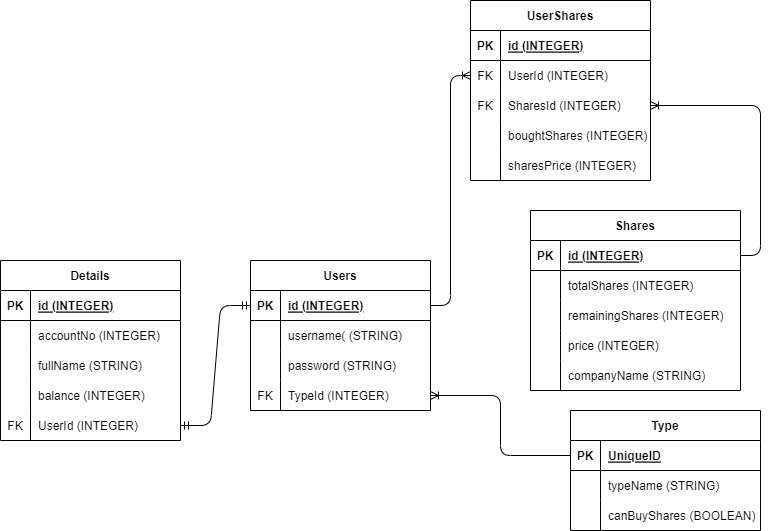

The diagram above was exported from draw.io. Its source (the exported page's mxGraphModel, read from the mxfile embedded in the PNG):
<mxGraphModel dx="1167" dy="306" grid="1" gridSize="10" guides="1" tooltips="1" connect="1" arrows="1" fold="1" page="1" pageScale="1" pageWidth="850" pageHeight="1100" math="0" shadow="0">
  <root>
    <mxCell id="0" />
    <mxCell id="1" parent="0" />
    <mxCell id="2" value="Users" style="shape=table;startSize=30;container=1;collapsible=1;childLayout=tableLayout;fixedRows=1;rowLines=0;fontStyle=1;align=center;resizeLast=1;" vertex="1" parent="1">
      <mxGeometry x="270" y="560" width="180" height="150" as="geometry" />
    </mxCell>
    <mxCell id="3" value="" style="shape=tableRow;horizontal=0;startSize=0;swimlaneHead=0;swimlaneBody=0;fillColor=none;collapsible=0;dropTarget=0;points=[[0,0.5],[1,0.5]];portConstraint=eastwest;top=0;left=0;right=0;bottom=1;" vertex="1" parent="2">
      <mxGeometry y="30" width="180" height="30" as="geometry" />
    </mxCell>
    <mxCell id="4" value="PK" style="shape=partialRectangle;connectable=0;fillColor=none;top=0;left=0;bottom=0;right=0;fontStyle=1;overflow=hidden;" vertex="1" parent="3">
      <mxGeometry width="30" height="30" as="geometry">
        <mxRectangle width="30" height="30" as="alternateBounds" />
      </mxGeometry>
    </mxCell>
    <mxCell id="5" value="id (INTEGER)" style="shape=partialRectangle;connectable=0;fillColor=none;top=0;left=0;bottom=0;right=0;align=left;spacingLeft=6;fontStyle=5;overflow=hidden;" vertex="1" parent="3">
      <mxGeometry x="30" width="150" height="30" as="geometry">
        <mxRectangle width="150" height="30" as="alternateBounds" />
      </mxGeometry>
    </mxCell>
    <mxCell id="6" value="" style="shape=tableRow;horizontal=0;startSize=0;swimlaneHead=0;swimlaneBody=0;fillColor=none;collapsible=0;dropTarget=0;points=[[0,0.5],[1,0.5]];portConstraint=eastwest;top=0;left=0;right=0;bottom=0;" vertex="1" parent="2">
      <mxGeometry y="60" width="180" height="30" as="geometry" />
    </mxCell>
    <mxCell id="7" value="" style="shape=partialRectangle;connectable=0;fillColor=none;top=0;left=0;bottom=0;right=0;editable=1;overflow=hidden;" vertex="1" parent="6">
      <mxGeometry width="30" height="30" as="geometry">
        <mxRectangle width="30" height="30" as="alternateBounds" />
      </mxGeometry>
    </mxCell>
    <mxCell id="8" value="username( (STRING)" style="shape=partialRectangle;connectable=0;fillColor=none;top=0;left=0;bottom=0;right=0;align=left;spacingLeft=6;overflow=hidden;" vertex="1" parent="6">
      <mxGeometry x="30" width="150" height="30" as="geometry">
        <mxRectangle width="150" height="30" as="alternateBounds" />
      </mxGeometry>
    </mxCell>
    <mxCell id="12" value="" style="shape=tableRow;horizontal=0;startSize=0;swimlaneHead=0;swimlaneBody=0;fillColor=none;collapsible=0;dropTarget=0;points=[[0,0.5],[1,0.5]];portConstraint=eastwest;top=0;left=0;right=0;bottom=0;" vertex="1" parent="2">
      <mxGeometry y="90" width="180" height="30" as="geometry" />
    </mxCell>
    <mxCell id="13" value="" style="shape=partialRectangle;connectable=0;fillColor=none;top=0;left=0;bottom=0;right=0;editable=1;overflow=hidden;" vertex="1" parent="12">
      <mxGeometry width="30" height="30" as="geometry">
        <mxRectangle width="30" height="30" as="alternateBounds" />
      </mxGeometry>
    </mxCell>
    <mxCell id="14" value="password (STRING)" style="shape=partialRectangle;connectable=0;fillColor=none;top=0;left=0;bottom=0;right=0;align=left;spacingLeft=6;overflow=hidden;" vertex="1" parent="12">
      <mxGeometry x="30" width="150" height="30" as="geometry">
        <mxRectangle width="150" height="30" as="alternateBounds" />
      </mxGeometry>
    </mxCell>
    <mxCell id="53" value="" style="shape=tableRow;horizontal=0;startSize=0;swimlaneHead=0;swimlaneBody=0;fillColor=none;collapsible=0;dropTarget=0;points=[[0,0.5],[1,0.5]];portConstraint=eastwest;top=0;left=0;right=0;bottom=0;" vertex="1" parent="2">
      <mxGeometry y="120" width="180" height="30" as="geometry" />
    </mxCell>
    <mxCell id="54" value="FK" style="shape=partialRectangle;connectable=0;fillColor=none;top=0;left=0;bottom=0;right=0;editable=1;overflow=hidden;" vertex="1" parent="53">
      <mxGeometry width="30" height="30" as="geometry">
        <mxRectangle width="30" height="30" as="alternateBounds" />
      </mxGeometry>
    </mxCell>
    <mxCell id="55" value="TypeId (INTEGER)" style="shape=partialRectangle;connectable=0;fillColor=none;top=0;left=0;bottom=0;right=0;align=left;spacingLeft=6;overflow=hidden;" vertex="1" parent="53">
      <mxGeometry x="30" width="150" height="30" as="geometry">
        <mxRectangle width="150" height="30" as="alternateBounds" />
      </mxGeometry>
    </mxCell>
    <mxCell id="37" value="Shares" style="shape=table;startSize=30;container=1;collapsible=1;childLayout=tableLayout;fixedRows=1;rowLines=0;fontStyle=1;align=center;resizeLast=1;" vertex="1" parent="1">
      <mxGeometry x="550" y="510" width="210" height="180" as="geometry" />
    </mxCell>
    <mxCell id="38" value="" style="shape=tableRow;horizontal=0;startSize=0;swimlaneHead=0;swimlaneBody=0;fillColor=none;collapsible=0;dropTarget=0;points=[[0,0.5],[1,0.5]];portConstraint=eastwest;top=0;left=0;right=0;bottom=1;" vertex="1" parent="37">
      <mxGeometry y="30" width="210" height="30" as="geometry" />
    </mxCell>
    <mxCell id="39" value="PK" style="shape=partialRectangle;connectable=0;fillColor=none;top=0;left=0;bottom=0;right=0;fontStyle=1;overflow=hidden;" vertex="1" parent="38">
      <mxGeometry width="30" height="30" as="geometry">
        <mxRectangle width="30" height="30" as="alternateBounds" />
      </mxGeometry>
    </mxCell>
    <mxCell id="40" value="id (INTEGER)" style="shape=partialRectangle;connectable=0;fillColor=none;top=0;left=0;bottom=0;right=0;align=left;spacingLeft=6;fontStyle=5;overflow=hidden;" vertex="1" parent="38">
      <mxGeometry x="30" width="180" height="30" as="geometry">
        <mxRectangle width="180" height="30" as="alternateBounds" />
      </mxGeometry>
    </mxCell>
    <mxCell id="41" value="" style="shape=tableRow;horizontal=0;startSize=0;swimlaneHead=0;swimlaneBody=0;fillColor=none;collapsible=0;dropTarget=0;points=[[0,0.5],[1,0.5]];portConstraint=eastwest;top=0;left=0;right=0;bottom=0;" vertex="1" parent="37">
      <mxGeometry y="60" width="210" height="30" as="geometry" />
    </mxCell>
    <mxCell id="42" value="" style="shape=partialRectangle;connectable=0;fillColor=none;top=0;left=0;bottom=0;right=0;editable=1;overflow=hidden;" vertex="1" parent="41">
      <mxGeometry width="30" height="30" as="geometry">
        <mxRectangle width="30" height="30" as="alternateBounds" />
      </mxGeometry>
    </mxCell>
    <mxCell id="43" value="totalShares (INTEGER)" style="shape=partialRectangle;connectable=0;fillColor=none;top=0;left=0;bottom=0;right=0;align=left;spacingLeft=6;overflow=hidden;" vertex="1" parent="41">
      <mxGeometry x="30" width="180" height="30" as="geometry">
        <mxRectangle width="180" height="30" as="alternateBounds" />
      </mxGeometry>
    </mxCell>
    <mxCell id="44" value="" style="shape=tableRow;horizontal=0;startSize=0;swimlaneHead=0;swimlaneBody=0;fillColor=none;collapsible=0;dropTarget=0;points=[[0,0.5],[1,0.5]];portConstraint=eastwest;top=0;left=0;right=0;bottom=0;" vertex="1" parent="37">
      <mxGeometry y="90" width="210" height="30" as="geometry" />
    </mxCell>
    <mxCell id="45" value="" style="shape=partialRectangle;connectable=0;fillColor=none;top=0;left=0;bottom=0;right=0;editable=1;overflow=hidden;" vertex="1" parent="44">
      <mxGeometry width="30" height="30" as="geometry">
        <mxRectangle width="30" height="30" as="alternateBounds" />
      </mxGeometry>
    </mxCell>
    <mxCell id="46" value="remainingShares (INTEGER)" style="shape=partialRectangle;connectable=0;fillColor=none;top=0;left=0;bottom=0;right=0;align=left;spacingLeft=6;overflow=hidden;" vertex="1" parent="44">
      <mxGeometry x="30" width="180" height="30" as="geometry">
        <mxRectangle width="180" height="30" as="alternateBounds" />
      </mxGeometry>
    </mxCell>
    <mxCell id="47" value="" style="shape=tableRow;horizontal=0;startSize=0;swimlaneHead=0;swimlaneBody=0;fillColor=none;collapsible=0;dropTarget=0;points=[[0,0.5],[1,0.5]];portConstraint=eastwest;top=0;left=0;right=0;bottom=0;" vertex="1" parent="37">
      <mxGeometry y="120" width="210" height="30" as="geometry" />
    </mxCell>
    <mxCell id="48" value="" style="shape=partialRectangle;connectable=0;fillColor=none;top=0;left=0;bottom=0;right=0;editable=1;overflow=hidden;" vertex="1" parent="47">
      <mxGeometry width="30" height="30" as="geometry">
        <mxRectangle width="30" height="30" as="alternateBounds" />
      </mxGeometry>
    </mxCell>
    <mxCell id="49" value="price (INTEGER)" style="shape=partialRectangle;connectable=0;fillColor=none;top=0;left=0;bottom=0;right=0;align=left;spacingLeft=6;overflow=hidden;" vertex="1" parent="47">
      <mxGeometry x="30" width="180" height="30" as="geometry">
        <mxRectangle width="180" height="30" as="alternateBounds" />
      </mxGeometry>
    </mxCell>
    <mxCell id="50" value="" style="shape=tableRow;horizontal=0;startSize=0;swimlaneHead=0;swimlaneBody=0;fillColor=none;collapsible=0;dropTarget=0;points=[[0,0.5],[1,0.5]];portConstraint=eastwest;top=0;left=0;right=0;bottom=0;" vertex="1" parent="37">
      <mxGeometry y="150" width="210" height="30" as="geometry" />
    </mxCell>
    <mxCell id="51" value="" style="shape=partialRectangle;connectable=0;fillColor=none;top=0;left=0;bottom=0;right=0;editable=1;overflow=hidden;" vertex="1" parent="50">
      <mxGeometry width="30" height="30" as="geometry">
        <mxRectangle width="30" height="30" as="alternateBounds" />
      </mxGeometry>
    </mxCell>
    <mxCell id="52" value="companyName (STRING)" style="shape=partialRectangle;connectable=0;fillColor=none;top=0;left=0;bottom=0;right=0;align=left;spacingLeft=6;overflow=hidden;" vertex="1" parent="50">
      <mxGeometry x="30" width="180" height="30" as="geometry">
        <mxRectangle width="180" height="30" as="alternateBounds" />
      </mxGeometry>
    </mxCell>
    <mxCell id="69" value="Type" style="shape=table;startSize=30;container=1;collapsible=1;childLayout=tableLayout;fixedRows=1;rowLines=0;fontStyle=1;align=center;resizeLast=1;" vertex="1" parent="1">
      <mxGeometry x="590" y="710" width="190" height="120" as="geometry" />
    </mxCell>
    <mxCell id="70" value="" style="shape=tableRow;horizontal=0;startSize=0;swimlaneHead=0;swimlaneBody=0;fillColor=none;collapsible=0;dropTarget=0;points=[[0,0.5],[1,0.5]];portConstraint=eastwest;top=0;left=0;right=0;bottom=1;" vertex="1" parent="69">
      <mxGeometry y="30" width="190" height="30" as="geometry" />
    </mxCell>
    <mxCell id="71" value="PK" style="shape=partialRectangle;connectable=0;fillColor=none;top=0;left=0;bottom=0;right=0;fontStyle=1;overflow=hidden;" vertex="1" parent="70">
      <mxGeometry width="30" height="30" as="geometry">
        <mxRectangle width="30" height="30" as="alternateBounds" />
      </mxGeometry>
    </mxCell>
    <mxCell id="72" value="UniqueID" style="shape=partialRectangle;connectable=0;fillColor=none;top=0;left=0;bottom=0;right=0;align=left;spacingLeft=6;fontStyle=5;overflow=hidden;" vertex="1" parent="70">
      <mxGeometry x="30" width="160" height="30" as="geometry">
        <mxRectangle width="160" height="30" as="alternateBounds" />
      </mxGeometry>
    </mxCell>
    <mxCell id="73" value="" style="shape=tableRow;horizontal=0;startSize=0;swimlaneHead=0;swimlaneBody=0;fillColor=none;collapsible=0;dropTarget=0;points=[[0,0.5],[1,0.5]];portConstraint=eastwest;top=0;left=0;right=0;bottom=0;" vertex="1" parent="69">
      <mxGeometry y="60" width="190" height="30" as="geometry" />
    </mxCell>
    <mxCell id="74" value="" style="shape=partialRectangle;connectable=0;fillColor=none;top=0;left=0;bottom=0;right=0;editable=1;overflow=hidden;" vertex="1" parent="73">
      <mxGeometry width="30" height="30" as="geometry">
        <mxRectangle width="30" height="30" as="alternateBounds" />
      </mxGeometry>
    </mxCell>
    <mxCell id="75" value="typeName (STRING)" style="shape=partialRectangle;connectable=0;fillColor=none;top=0;left=0;bottom=0;right=0;align=left;spacingLeft=6;overflow=hidden;" vertex="1" parent="73">
      <mxGeometry x="30" width="160" height="30" as="geometry">
        <mxRectangle width="160" height="30" as="alternateBounds" />
      </mxGeometry>
    </mxCell>
    <mxCell id="76" value="" style="shape=tableRow;horizontal=0;startSize=0;swimlaneHead=0;swimlaneBody=0;fillColor=none;collapsible=0;dropTarget=0;points=[[0,0.5],[1,0.5]];portConstraint=eastwest;top=0;left=0;right=0;bottom=0;" vertex="1" parent="69">
      <mxGeometry y="90" width="190" height="30" as="geometry" />
    </mxCell>
    <mxCell id="77" value="" style="shape=partialRectangle;connectable=0;fillColor=none;top=0;left=0;bottom=0;right=0;editable=1;overflow=hidden;" vertex="1" parent="76">
      <mxGeometry width="30" height="30" as="geometry">
        <mxRectangle width="30" height="30" as="alternateBounds" />
      </mxGeometry>
    </mxCell>
    <mxCell id="78" value="canBuyShares (BOOLEAN)" style="shape=partialRectangle;connectable=0;fillColor=none;top=0;left=0;bottom=0;right=0;align=left;spacingLeft=6;overflow=hidden;" vertex="1" parent="76">
      <mxGeometry x="30" width="160" height="30" as="geometry">
        <mxRectangle width="160" height="30" as="alternateBounds" />
      </mxGeometry>
    </mxCell>
    <mxCell id="82" value="Details" style="shape=table;startSize=30;container=1;collapsible=1;childLayout=tableLayout;fixedRows=1;rowLines=0;fontStyle=1;align=center;resizeLast=1;" vertex="1" parent="1">
      <mxGeometry x="20" y="560" width="180" height="180" as="geometry" />
    </mxCell>
    <mxCell id="83" value="" style="shape=tableRow;horizontal=0;startSize=0;swimlaneHead=0;swimlaneBody=0;fillColor=none;collapsible=0;dropTarget=0;points=[[0,0.5],[1,0.5]];portConstraint=eastwest;top=0;left=0;right=0;bottom=1;" vertex="1" parent="82">
      <mxGeometry y="30" width="180" height="30" as="geometry" />
    </mxCell>
    <mxCell id="84" value="PK" style="shape=partialRectangle;connectable=0;fillColor=none;top=0;left=0;bottom=0;right=0;fontStyle=1;overflow=hidden;" vertex="1" parent="83">
      <mxGeometry width="30" height="30" as="geometry">
        <mxRectangle width="30" height="30" as="alternateBounds" />
      </mxGeometry>
    </mxCell>
    <mxCell id="85" value="id (INTEGER)" style="shape=partialRectangle;connectable=0;fillColor=none;top=0;left=0;bottom=0;right=0;align=left;spacingLeft=6;fontStyle=5;overflow=hidden;" vertex="1" parent="83">
      <mxGeometry x="30" width="150" height="30" as="geometry">
        <mxRectangle width="150" height="30" as="alternateBounds" />
      </mxGeometry>
    </mxCell>
    <mxCell id="86" value="" style="shape=tableRow;horizontal=0;startSize=0;swimlaneHead=0;swimlaneBody=0;fillColor=none;collapsible=0;dropTarget=0;points=[[0,0.5],[1,0.5]];portConstraint=eastwest;top=0;left=0;right=0;bottom=0;" vertex="1" parent="82">
      <mxGeometry y="60" width="180" height="30" as="geometry" />
    </mxCell>
    <mxCell id="87" value="" style="shape=partialRectangle;connectable=0;fillColor=none;top=0;left=0;bottom=0;right=0;editable=1;overflow=hidden;" vertex="1" parent="86">
      <mxGeometry width="30" height="30" as="geometry">
        <mxRectangle width="30" height="30" as="alternateBounds" />
      </mxGeometry>
    </mxCell>
    <mxCell id="88" value="accountNo (INTEGER)" style="shape=partialRectangle;connectable=0;fillColor=none;top=0;left=0;bottom=0;right=0;align=left;spacingLeft=6;overflow=hidden;" vertex="1" parent="86">
      <mxGeometry x="30" width="150" height="30" as="geometry">
        <mxRectangle width="150" height="30" as="alternateBounds" />
      </mxGeometry>
    </mxCell>
    <mxCell id="89" value="" style="shape=tableRow;horizontal=0;startSize=0;swimlaneHead=0;swimlaneBody=0;fillColor=none;collapsible=0;dropTarget=0;points=[[0,0.5],[1,0.5]];portConstraint=eastwest;top=0;left=0;right=0;bottom=0;" vertex="1" parent="82">
      <mxGeometry y="90" width="180" height="30" as="geometry" />
    </mxCell>
    <mxCell id="90" value="" style="shape=partialRectangle;connectable=0;fillColor=none;top=0;left=0;bottom=0;right=0;editable=1;overflow=hidden;" vertex="1" parent="89">
      <mxGeometry width="30" height="30" as="geometry">
        <mxRectangle width="30" height="30" as="alternateBounds" />
      </mxGeometry>
    </mxCell>
    <mxCell id="91" value="fullName (STRING)" style="shape=partialRectangle;connectable=0;fillColor=none;top=0;left=0;bottom=0;right=0;align=left;spacingLeft=6;overflow=hidden;" vertex="1" parent="89">
      <mxGeometry x="30" width="150" height="30" as="geometry">
        <mxRectangle width="150" height="30" as="alternateBounds" />
      </mxGeometry>
    </mxCell>
    <mxCell id="118" value="" style="shape=tableRow;horizontal=0;startSize=0;swimlaneHead=0;swimlaneBody=0;fillColor=none;collapsible=0;dropTarget=0;points=[[0,0.5],[1,0.5]];portConstraint=eastwest;top=0;left=0;right=0;bottom=0;" vertex="1" parent="82">
      <mxGeometry y="120" width="180" height="30" as="geometry" />
    </mxCell>
    <mxCell id="119" value="" style="shape=partialRectangle;connectable=0;fillColor=none;top=0;left=0;bottom=0;right=0;editable=1;overflow=hidden;" vertex="1" parent="118">
      <mxGeometry width="30" height="30" as="geometry">
        <mxRectangle width="30" height="30" as="alternateBounds" />
      </mxGeometry>
    </mxCell>
    <mxCell id="120" value="balance (INTEGER)" style="shape=partialRectangle;connectable=0;fillColor=none;top=0;left=0;bottom=0;right=0;align=left;spacingLeft=6;overflow=hidden;" vertex="1" parent="118">
      <mxGeometry x="30" width="150" height="30" as="geometry">
        <mxRectangle width="150" height="30" as="alternateBounds" />
      </mxGeometry>
    </mxCell>
    <mxCell id="92" value="" style="shape=tableRow;horizontal=0;startSize=0;swimlaneHead=0;swimlaneBody=0;fillColor=none;collapsible=0;dropTarget=0;points=[[0,0.5],[1,0.5]];portConstraint=eastwest;top=0;left=0;right=0;bottom=0;" vertex="1" parent="82">
      <mxGeometry y="150" width="180" height="30" as="geometry" />
    </mxCell>
    <mxCell id="93" value="FK" style="shape=partialRectangle;connectable=0;fillColor=none;top=0;left=0;bottom=0;right=0;editable=1;overflow=hidden;" vertex="1" parent="92">
      <mxGeometry width="30" height="30" as="geometry">
        <mxRectangle width="30" height="30" as="alternateBounds" />
      </mxGeometry>
    </mxCell>
    <mxCell id="94" value="UserId (INTEGER)" style="shape=partialRectangle;connectable=0;fillColor=none;top=0;left=0;bottom=0;right=0;align=left;spacingLeft=6;overflow=hidden;" vertex="1" parent="92">
      <mxGeometry x="30" width="150" height="30" as="geometry">
        <mxRectangle width="150" height="30" as="alternateBounds" />
      </mxGeometry>
    </mxCell>
    <mxCell id="95" value="" style="edgeStyle=entityRelationEdgeStyle;fontSize=12;html=1;endArrow=ERmandOne;startArrow=ERmandOne;exitX=1;exitY=0.5;exitDx=0;exitDy=0;" edge="1" parent="1" source="92" target="3">
      <mxGeometry width="100" height="100" relative="1" as="geometry">
        <mxPoint x="350" y="270" as="sourcePoint" />
        <mxPoint x="450" y="170" as="targetPoint" />
      </mxGeometry>
    </mxCell>
    <mxCell id="96" value="" style="edgeStyle=orthogonalEdgeStyle;fontSize=12;html=1;endArrow=ERoneToMany;" edge="1" parent="1" source="70" target="53">
      <mxGeometry width="100" height="100" relative="1" as="geometry">
        <mxPoint x="350" y="270" as="sourcePoint" />
        <mxPoint x="450" y="170" as="targetPoint" />
      </mxGeometry>
    </mxCell>
    <mxCell id="100" value="UserShares" style="shape=table;startSize=30;container=1;collapsible=1;childLayout=tableLayout;fixedRows=1;rowLines=0;fontStyle=1;align=center;resizeLast=1;" vertex="1" parent="1">
      <mxGeometry x="490" y="300" width="180" height="180" as="geometry" />
    </mxCell>
    <mxCell id="101" value="" style="shape=tableRow;horizontal=0;startSize=0;swimlaneHead=0;swimlaneBody=0;fillColor=none;collapsible=0;dropTarget=0;points=[[0,0.5],[1,0.5]];portConstraint=eastwest;top=0;left=0;right=0;bottom=1;" vertex="1" parent="100">
      <mxGeometry y="30" width="180" height="30" as="geometry" />
    </mxCell>
    <mxCell id="102" value="PK" style="shape=partialRectangle;connectable=0;fillColor=none;top=0;left=0;bottom=0;right=0;fontStyle=1;overflow=hidden;" vertex="1" parent="101">
      <mxGeometry width="30" height="30" as="geometry">
        <mxRectangle width="30" height="30" as="alternateBounds" />
      </mxGeometry>
    </mxCell>
    <mxCell id="103" value="id (INTEGER)" style="shape=partialRectangle;connectable=0;fillColor=none;top=0;left=0;bottom=0;right=0;align=left;spacingLeft=6;fontStyle=5;overflow=hidden;" vertex="1" parent="101">
      <mxGeometry x="30" width="150" height="30" as="geometry">
        <mxRectangle width="150" height="30" as="alternateBounds" />
      </mxGeometry>
    </mxCell>
    <mxCell id="104" value="" style="shape=tableRow;horizontal=0;startSize=0;swimlaneHead=0;swimlaneBody=0;fillColor=none;collapsible=0;dropTarget=0;points=[[0,0.5],[1,0.5]];portConstraint=eastwest;top=0;left=0;right=0;bottom=0;" vertex="1" parent="100">
      <mxGeometry y="60" width="180" height="30" as="geometry" />
    </mxCell>
    <mxCell id="105" value="FK" style="shape=partialRectangle;connectable=0;fillColor=none;top=0;left=0;bottom=0;right=0;editable=1;overflow=hidden;" vertex="1" parent="104">
      <mxGeometry width="30" height="30" as="geometry">
        <mxRectangle width="30" height="30" as="alternateBounds" />
      </mxGeometry>
    </mxCell>
    <mxCell id="106" value="UserId (INTEGER)" style="shape=partialRectangle;connectable=0;fillColor=none;top=0;left=0;bottom=0;right=0;align=left;spacingLeft=6;overflow=hidden;" vertex="1" parent="104">
      <mxGeometry x="30" width="150" height="30" as="geometry">
        <mxRectangle width="150" height="30" as="alternateBounds" />
      </mxGeometry>
    </mxCell>
    <mxCell id="107" value="" style="shape=tableRow;horizontal=0;startSize=0;swimlaneHead=0;swimlaneBody=0;fillColor=none;collapsible=0;dropTarget=0;points=[[0,0.5],[1,0.5]];portConstraint=eastwest;top=0;left=0;right=0;bottom=0;" vertex="1" parent="100">
      <mxGeometry y="90" width="180" height="30" as="geometry" />
    </mxCell>
    <mxCell id="108" value="FK" style="shape=partialRectangle;connectable=0;fillColor=none;top=0;left=0;bottom=0;right=0;editable=1;overflow=hidden;" vertex="1" parent="107">
      <mxGeometry width="30" height="30" as="geometry">
        <mxRectangle width="30" height="30" as="alternateBounds" />
      </mxGeometry>
    </mxCell>
    <mxCell id="109" value="SharesId (INTEGER)" style="shape=partialRectangle;connectable=0;fillColor=none;top=0;left=0;bottom=0;right=0;align=left;spacingLeft=6;overflow=hidden;" vertex="1" parent="107">
      <mxGeometry x="30" width="150" height="30" as="geometry">
        <mxRectangle width="150" height="30" as="alternateBounds" />
      </mxGeometry>
    </mxCell>
    <mxCell id="110" value="" style="shape=tableRow;horizontal=0;startSize=0;swimlaneHead=0;swimlaneBody=0;fillColor=none;collapsible=0;dropTarget=0;points=[[0,0.5],[1,0.5]];portConstraint=eastwest;top=0;left=0;right=0;bottom=0;" vertex="1" parent="100">
      <mxGeometry y="120" width="180" height="30" as="geometry" />
    </mxCell>
    <mxCell id="111" value="" style="shape=partialRectangle;connectable=0;fillColor=none;top=0;left=0;bottom=0;right=0;editable=1;overflow=hidden;" vertex="1" parent="110">
      <mxGeometry width="30" height="30" as="geometry">
        <mxRectangle width="30" height="30" as="alternateBounds" />
      </mxGeometry>
    </mxCell>
    <mxCell id="112" value="boughtShares (INTEGER)" style="shape=partialRectangle;connectable=0;fillColor=none;top=0;left=0;bottom=0;right=0;align=left;spacingLeft=6;overflow=hidden;" vertex="1" parent="110">
      <mxGeometry x="30" width="150" height="30" as="geometry">
        <mxRectangle width="150" height="30" as="alternateBounds" />
      </mxGeometry>
    </mxCell>
    <mxCell id="113" value="" style="shape=tableRow;horizontal=0;startSize=0;swimlaneHead=0;swimlaneBody=0;fillColor=none;collapsible=0;dropTarget=0;points=[[0,0.5],[1,0.5]];portConstraint=eastwest;top=0;left=0;right=0;bottom=0;" vertex="1" parent="100">
      <mxGeometry y="150" width="180" height="30" as="geometry" />
    </mxCell>
    <mxCell id="114" value="" style="shape=partialRectangle;connectable=0;fillColor=none;top=0;left=0;bottom=0;right=0;editable=1;overflow=hidden;" vertex="1" parent="113">
      <mxGeometry width="30" height="30" as="geometry">
        <mxRectangle width="30" height="30" as="alternateBounds" />
      </mxGeometry>
    </mxCell>
    <mxCell id="115" value="sharesPrice (INTEGER)" style="shape=partialRectangle;connectable=0;fillColor=none;top=0;left=0;bottom=0;right=0;align=left;spacingLeft=6;overflow=hidden;" vertex="1" parent="113">
      <mxGeometry x="30" width="150" height="30" as="geometry">
        <mxRectangle width="150" height="30" as="alternateBounds" />
      </mxGeometry>
    </mxCell>
    <mxCell id="116" value="" style="edgeStyle=orthogonalEdgeStyle;fontSize=12;html=1;endArrow=ERoneToMany;entryX=0;entryY=0.5;entryDx=0;entryDy=0;" edge="1" parent="1" source="3" target="104">
      <mxGeometry width="100" height="100" relative="1" as="geometry">
        <mxPoint x="350" y="570" as="sourcePoint" />
        <mxPoint x="450" y="470" as="targetPoint" />
      </mxGeometry>
    </mxCell>
    <mxCell id="117" value="" style="edgeStyle=orthogonalEdgeStyle;fontSize=12;html=1;endArrow=ERoneToMany;exitX=1;exitY=0.5;exitDx=0;exitDy=0;" edge="1" parent="1" source="38" target="107">
      <mxGeometry width="100" height="100" relative="1" as="geometry">
        <mxPoint x="410" y="520" as="sourcePoint" />
        <mxPoint x="510" y="420" as="targetPoint" />
        <Array as="points">
          <mxPoint x="780" y="555" />
          <mxPoint x="780" y="405" />
        </Array>
      </mxGeometry>
    </mxCell>
  </root>
</mxGraphModel>